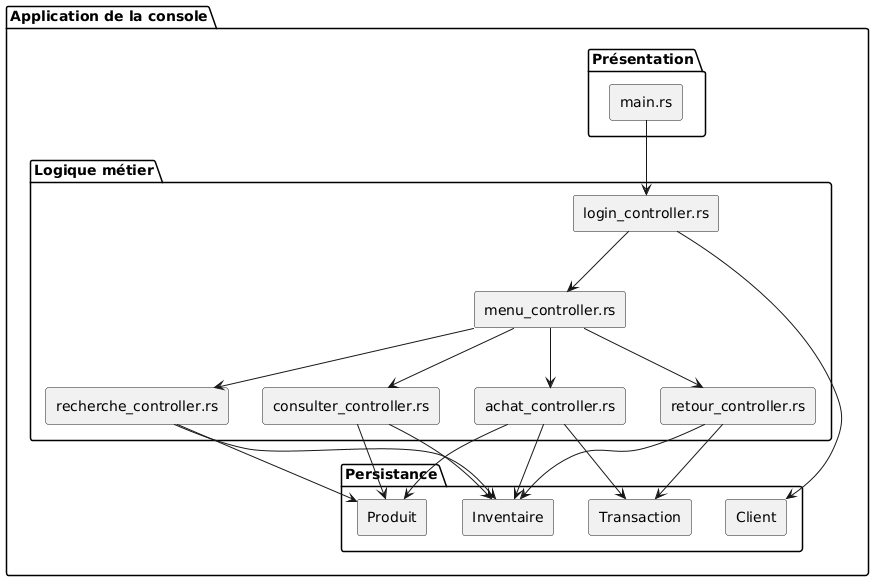

The diagram above was rendered by PlantUML. Its source (embedded in the PNG):
@startuml
skinparam componentStyle rectangle

package "Application de la console" {

  package "Présentation" {
    component "main.rs"
  }

  package "Logique métier" {
    component "achat_controller.rs"
    component "consulter_controller.rs"
    component "menu_controller.rs"
    component "login_controller.rs"
    component "retour_controller.rs"
    component "recherche_controller.rs"
  }

  package "Persistance" {
    component "Produit"
    component "Client"
    component "Inventaire"
    component "Transaction"
  }

  "main.rs" --> "login_controller.rs"
  
  "login_controller.rs" --> "Client"
  "login_controller.rs" --> "menu_controller.rs"

  "menu_controller.rs" --> "achat_controller.rs"
  "menu_controller.rs" --> "consulter_controller.rs"
  "menu_controller.rs" --> "recherche_controller.rs"
  "menu_controller.rs" --> "retour_controller.rs"

  "achat_controller.rs" --> "Produit"
  "achat_controller.rs" --> "Inventaire"
  "achat_controller.rs" --> "Transaction"

  "consulter_controller.rs" --> "Produit"
  "consulter_controller.rs" --> "Inventaire"

  "recherche_controller.rs" --> "Produit"
  "recherche_controller.rs" --> "Inventaire"

  "retour_controller.rs" --> "Inventaire"
  "retour_controller.rs" --> "Transaction"

}
@enduml